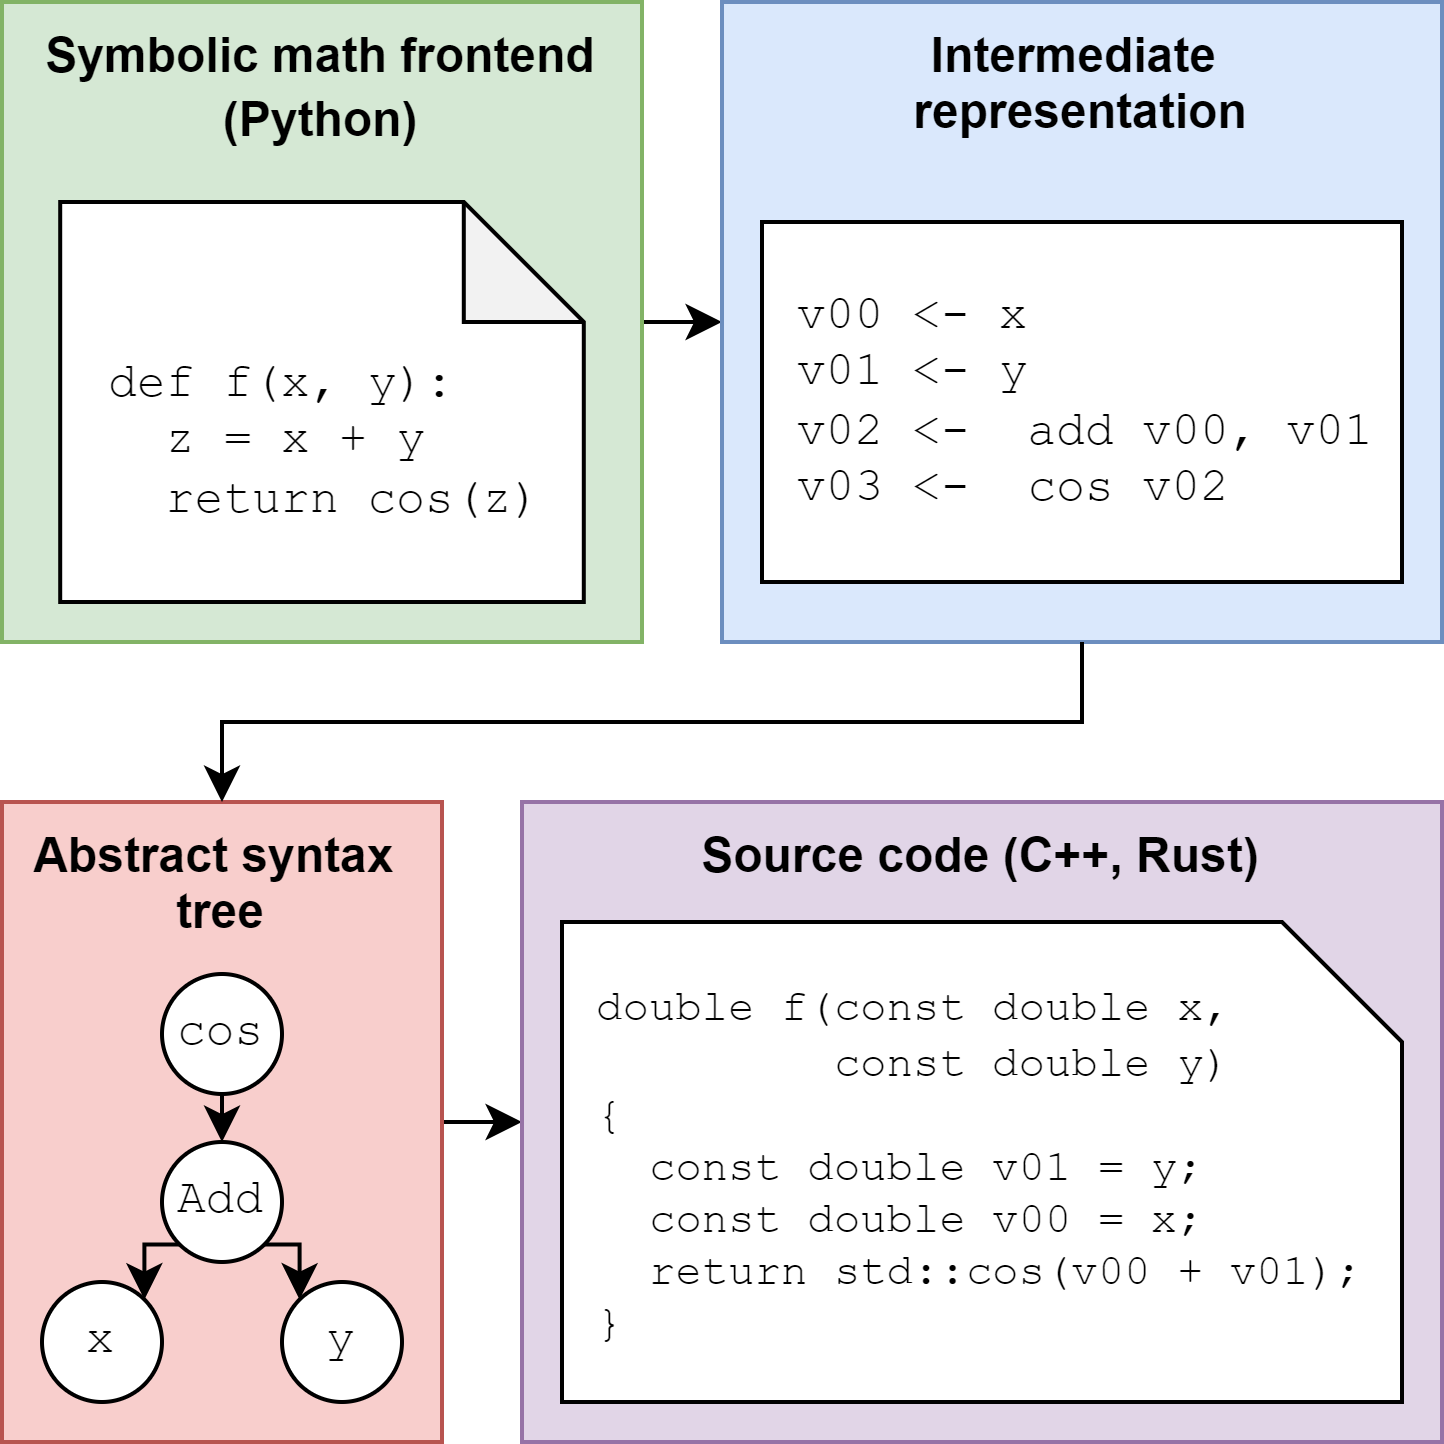

The diagram above was exported from draw.io. Its source (the exported page's mxGraphModel, read from the mxfile embedded in the PNG):
<mxGraphModel dx="552" dy="613" grid="1" gridSize="10" guides="1" tooltips="1" connect="1" arrows="1" fold="1" page="1" pageScale="1" pageWidth="850" pageHeight="1100" math="0" shadow="0">
  <root>
    <mxCell id="0" />
    <mxCell id="1" parent="0" />
    <mxCell id="2" style="edgeStyle=orthogonalEdgeStyle;rounded=0;orthogonalLoop=1;jettySize=auto;html=1;exitX=1;exitY=0.5;exitDx=0;exitDy=0;entryX=0;entryY=0.5;entryDx=0;entryDy=0;" edge="1" source="7" target="21" parent="1">
      <mxGeometry relative="1" as="geometry" />
    </mxCell>
    <mxCell id="3" style="edgeStyle=orthogonalEdgeStyle;rounded=0;orthogonalLoop=1;jettySize=auto;html=1;exitX=1;exitY=0.5;exitDx=0;exitDy=0;entryX=0;entryY=0.5;entryDx=0;entryDy=0;" edge="1" source="12" target="4" parent="1">
      <mxGeometry relative="1" as="geometry" />
    </mxCell>
    <mxCell id="4" value="Source code (C++, Rust)" style="rounded=0;whiteSpace=wrap;html=1;fillColor=#e1d5e7;strokeColor=#9673a6;verticalAlign=top;fontStyle=1" vertex="1" parent="1">
      <mxGeometry x="250" y="440" width="230" height="160" as="geometry" />
    </mxCell>
    <mxCell id="5" value="" style="group" vertex="1" connectable="0" parent="1">
      <mxGeometry x="120" y="240" width="160" height="160" as="geometry" />
    </mxCell>
    <mxCell id="6" value="" style="group;spacingTop=0;" vertex="1" connectable="0" parent="5">
      <mxGeometry width="160" height="160" as="geometry" />
    </mxCell>
    <mxCell id="7" value="&lt;b&gt;Symbolic math frontend&lt;/b&gt;&lt;div style=&quot;line-height: 150%;&quot;&gt;&lt;b&gt;(Python)&lt;/b&gt;&lt;/div&gt;" style="rounded=0;whiteSpace=wrap;html=1;fillColor=#d5e8d4;strokeColor=#82b366;verticalAlign=top;" vertex="1" parent="6">
      <mxGeometry width="160" height="160" as="geometry" />
    </mxCell>
    <mxCell id="8" value="" style="shape=note;whiteSpace=wrap;html=1;backgroundOutline=1;darkOpacity=0.05;align=left;" vertex="1" parent="6">
      <mxGeometry x="14.545454545454547" y="50" width="130.9090909090909" height="100" as="geometry" />
    </mxCell>
    <mxCell id="9" value="&lt;div&gt;&lt;span style=&quot;&quot;&gt;def f(x, y):&lt;/span&gt;&lt;/div&gt;&lt;span style=&quot;&quot;&gt;&amp;nbsp; z = x + y&lt;br&gt;&amp;nbsp; return cos(z)&lt;/span&gt;" style="text;html=1;align=left;verticalAlign=middle;whiteSpace=wrap;rounded=0;fontColor=#000000;fontSize=12;fontFamily=Courier New;fontStyle=0" vertex="1" parent="5">
      <mxGeometry x="24.727272727272727" y="82" width="116.36363636363637" height="55" as="geometry" />
    </mxCell>
    <mxCell id="10" value="" style="shape=card;whiteSpace=wrap;html=1;flipH=1;" vertex="1" parent="1">
      <mxGeometry x="260" y="470" width="210" height="120" as="geometry" />
    </mxCell>
    <mxCell id="11" value="" style="group" vertex="1" connectable="0" parent="1">
      <mxGeometry x="120" y="440" width="110" height="160" as="geometry" />
    </mxCell>
    <mxCell id="12" value="&lt;b&gt;Abstract syntax&amp;nbsp;&lt;/b&gt;&lt;div&gt;&lt;b&gt;tree&lt;/b&gt;&lt;/div&gt;" style="rounded=0;whiteSpace=wrap;html=1;fillColor=#f8cecc;strokeColor=#b85450;verticalAlign=top;" vertex="1" parent="11">
      <mxGeometry width="110" height="160" as="geometry" />
    </mxCell>
    <mxCell id="13" value="Add" style="ellipse;whiteSpace=wrap;html=1;aspect=fixed;fontFamily=Courier New;" vertex="1" parent="11">
      <mxGeometry x="40" y="85" width="30" height="30" as="geometry" />
    </mxCell>
    <mxCell id="14" value="x" style="ellipse;whiteSpace=wrap;html=1;aspect=fixed;direction=west;fontFamily=Courier New;" vertex="1" parent="11">
      <mxGeometry x="10" y="120" width="30" height="30" as="geometry" />
    </mxCell>
    <mxCell id="15" value="y" style="ellipse;whiteSpace=wrap;html=1;aspect=fixed;fontFamily=Courier New;" vertex="1" parent="11">
      <mxGeometry x="70" y="120" width="30" height="30" as="geometry" />
    </mxCell>
    <mxCell id="16" value="cos" style="ellipse;whiteSpace=wrap;html=1;aspect=fixed;fontFamily=Courier New;" vertex="1" parent="11">
      <mxGeometry x="40" y="43" width="30" height="30" as="geometry" />
    </mxCell>
    <mxCell id="17" style="edgeStyle=orthogonalEdgeStyle;rounded=0;orthogonalLoop=1;jettySize=auto;html=1;exitX=0;exitY=1;exitDx=0;exitDy=0;entryX=0;entryY=1;entryDx=0;entryDy=0;" edge="1" parent="11" source="13" target="14">
      <mxGeometry relative="1" as="geometry" />
    </mxCell>
    <mxCell id="18" style="edgeStyle=orthogonalEdgeStyle;rounded=0;orthogonalLoop=1;jettySize=auto;html=1;exitX=1;exitY=1;exitDx=0;exitDy=0;entryX=0;entryY=0;entryDx=0;entryDy=0;" edge="1" parent="11" source="13" target="15">
      <mxGeometry relative="1" as="geometry" />
    </mxCell>
    <mxCell id="19" style="edgeStyle=orthogonalEdgeStyle;rounded=0;orthogonalLoop=1;jettySize=auto;html=1;exitX=0.5;exitY=1;exitDx=0;exitDy=0;entryX=0.5;entryY=0;entryDx=0;entryDy=0;" edge="1" parent="11" source="16" target="13">
      <mxGeometry relative="1" as="geometry" />
    </mxCell>
    <mxCell id="20" value="" style="group" vertex="1" connectable="0" parent="1">
      <mxGeometry x="300" y="240" width="180" height="160" as="geometry" />
    </mxCell>
    <mxCell id="21" value="&lt;b&gt;Intermediate&amp;nbsp;&lt;/b&gt;&lt;div&gt;&lt;b&gt;representation&lt;/b&gt;&lt;/div&gt;" style="rounded=0;whiteSpace=wrap;html=1;fillColor=#dae8fc;strokeColor=#6c8ebf;verticalAlign=top;" vertex="1" parent="20">
      <mxGeometry width="180" height="160" as="geometry" />
    </mxCell>
    <mxCell id="22" value="&amp;nbsp;v00 &amp;lt;- x&lt;br&gt;&amp;nbsp;v01 &amp;lt;- y&lt;br&gt;&amp;nbsp;v02 &amp;lt;-&amp;nbsp; add v00, v01&lt;br&gt;&amp;nbsp;v03 &amp;lt;-&amp;nbsp; cos v02" style="whiteSpace=wrap;fontFamily=Courier New;align=left;html=1;verticalAlign=middle;" vertex="1" parent="20">
      <mxGeometry x="10" y="55" width="160" height="90" as="geometry" />
    </mxCell>
    <mxCell id="23" value="&lt;div style=&quot;font-size: 11px;&quot;&gt;double f(const double x,&amp;nbsp;&lt;/div&gt;&lt;div style=&quot;font-size: 11px;&quot;&gt;&amp;nbsp; &amp;nbsp; &amp;nbsp; &amp;nbsp; &amp;nbsp;const double y)&amp;nbsp;&lt;/div&gt;&lt;div style=&quot;font-size: 11px;&quot;&gt;{&lt;/div&gt;&lt;div style=&quot;font-size: 11px;&quot;&gt;&amp;nbsp; const double v01 = y;&lt;/div&gt;&lt;div style=&quot;font-size: 11px;&quot;&gt;&amp;nbsp; const double v00 = x;&lt;/div&gt;&lt;div style=&quot;font-size: 11px;&quot;&gt;&amp;nbsp; return std::cos(v00 + v01);&lt;/div&gt;&lt;div style=&quot;font-size: 11px;&quot;&gt;}&lt;/div&gt;" style="text;html=1;align=left;verticalAlign=middle;whiteSpace=wrap;rounded=0;fontStyle=0;fontFamily=Courier New;fontSize=11;" vertex="1" parent="1">
      <mxGeometry x="267" y="482" width="205" height="100" as="geometry" />
    </mxCell>
    <mxCell id="24" style="edgeStyle=orthogonalEdgeStyle;rounded=0;orthogonalLoop=1;jettySize=auto;html=1;exitX=0.5;exitY=1;exitDx=0;exitDy=0;entryX=0.5;entryY=0;entryDx=0;entryDy=0;" edge="1" source="21" target="12" parent="1">
      <mxGeometry relative="1" as="geometry" />
    </mxCell>
  </root>
</mxGraphModel>